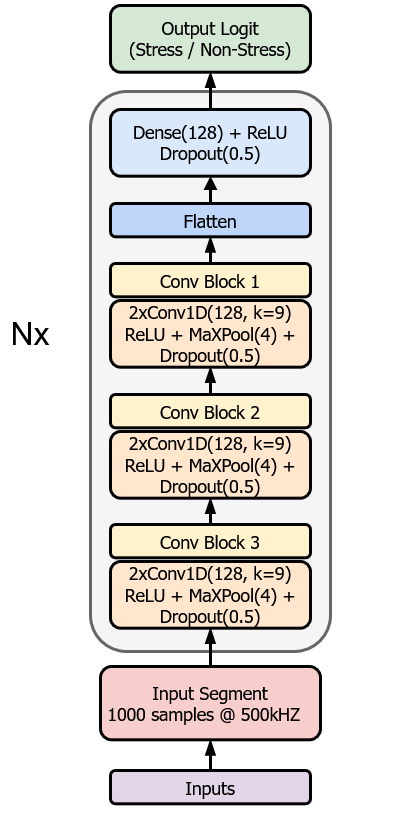

The diagram above was exported from draw.io. Its source (the exported page's mxGraphModel, read from the mxfile embedded in the PNG):
<mxGraphModel dx="1113" dy="706" grid="1" gridSize="10" guides="1" tooltips="1" connect="1" arrows="1" fold="1" page="1" pageScale="1" pageWidth="827" pageHeight="1169" math="0" shadow="0">
  <root>
    <mxCell id="0" />
    <mxCell id="1" parent="0" />
    <mxCell id="-YaULrn3ega4w51TAugO-11" parent="1" style="rounded=1;whiteSpace=wrap;html=1;fillColor=#f5f5f5;strokeColor=#666666;labelBackgroundColor=none;fontFamily=Tahoma;align=center;verticalAlign=middle;fontSize=12;fontColor=#333333;strokeWidth=3;" value="" vertex="1">
      <mxGeometry height="560" width="240" x="220" y="230" as="geometry" />
    </mxCell>
    <mxCell id="GuY2CbSOzOJ_h0UQOieJ-1" parent="1" style="rounded=1;whiteSpace=wrap;html=1;fillColor=#D5E8D4;strokeColor=default;labelBackgroundColor=none;fontFamily=Tahoma;strokeWidth=3;fontSize=15;" value="&lt;h3&gt;&lt;span style=&quot;font-weight: normal;&quot;&gt;Output Logit&lt;/span&gt;&lt;br&gt;&lt;span style=&quot;font-weight: normal;&quot;&gt;(Stress / Non-Stress)&lt;/span&gt;&lt;/h3&gt;" vertex="1">
      <mxGeometry height="66.66" width="200" x="240" y="144" as="geometry" />
    </mxCell>
    <mxCell id="-YaULrn3ega4w51TAugO-1" parent="1" style="rounded=1;whiteSpace=wrap;html=1;fillColor=#dae8fc;strokeColor=default;labelBackgroundColor=none;fontFamily=Tahoma;align=center;verticalAlign=middle;fontSize=15;strokeWidth=3;" value="&lt;h3&gt;&lt;span style=&quot;font-weight: normal;&quot;&gt;Dense(128) + ReLU&lt;/span&gt;&lt;br&gt;&lt;span style=&quot;font-weight: normal;&quot;&gt;Dropout(0.5)&lt;/span&gt;&lt;/h3&gt;" vertex="1">
      <mxGeometry height="66.66" width="200" x="240" y="248" as="geometry" />
    </mxCell>
    <mxCell id="-YaULrn3ega4w51TAugO-2" parent="1" style="rounded=1;whiteSpace=wrap;html=1;fillColor=light-dark(#bed6fa, #1d293b);strokeColor=default;labelBackgroundColor=none;fontFamily=Tahoma;align=center;verticalAlign=middle;fontSize=15;strokeWidth=3;" value="&lt;h3&gt;&lt;span style=&quot;font-weight: normal;&quot;&gt;Flatten&lt;/span&gt;&lt;/h3&gt;" vertex="1">
      <mxGeometry height="33.34" width="200" x="240" y="342" as="geometry" />
    </mxCell>
    <mxCell id="-YaULrn3ega4w51TAugO-3" parent="1" style="rounded=1;whiteSpace=wrap;html=1;fillColor=#ffe6cc;strokeColor=light-dark(#000000, #996500);labelBackgroundColor=none;fontFamily=Tahoma;align=center;verticalAlign=middle;fontSize=15;strokeWidth=3;" value="&lt;h3&gt;&lt;span style=&quot;font-weight: normal;&quot;&gt;2xConv1D(128, k=9)&lt;/span&gt;&lt;br&gt;&lt;span style=&quot;font-weight: normal;&quot;&gt;ReLU + MaXPool(4) + Dropout(0.5)&lt;/span&gt;&lt;/h3&gt;" vertex="1">
      <mxGeometry height="66.67" width="200" x="240" y="439" as="geometry" />
    </mxCell>
    <mxCell id="-YaULrn3ega4w51TAugO-4" parent="1" style="rounded=1;whiteSpace=wrap;html=1;fillColor=#fff2cc;strokeColor=light-dark(#000000, #6d5100);labelBackgroundColor=none;fontFamily=Tahoma;align=center;verticalAlign=middle;fontSize=15;strokeWidth=3;" value="&lt;h3&gt;&lt;span style=&quot;font-weight: normal;&quot;&gt;Conv Block 1&lt;/span&gt;&lt;/h3&gt;" vertex="1">
      <mxGeometry height="33.34" width="200" x="240" y="402" as="geometry" />
    </mxCell>
    <mxCell id="-YaULrn3ega4w51TAugO-5" parent="1" style="rounded=1;whiteSpace=wrap;html=1;fillColor=#fff2cc;strokeColor=light-dark(#000000, #6d5100);labelBackgroundColor=none;fontFamily=Tahoma;align=center;verticalAlign=middle;fontSize=15;strokeWidth=3;" value="&lt;h3&gt;&lt;span style=&quot;font-weight: normal;&quot;&gt;Conv Block 2&lt;/span&gt;&lt;/h3&gt;" vertex="1">
      <mxGeometry height="33.34" width="200" x="240" y="533" as="geometry" />
    </mxCell>
    <mxCell id="-YaULrn3ega4w51TAugO-6" parent="1" style="rounded=1;whiteSpace=wrap;html=1;fillColor=#ffe6cc;strokeColor=light-dark(#000000, #996500);labelBackgroundColor=none;fontFamily=Tahoma;align=center;verticalAlign=middle;fontSize=15;strokeWidth=3;" value="&lt;h3&gt;&lt;span style=&quot;font-weight: normal;&quot;&gt;2xConv1D(128, k=9)&lt;/span&gt;&lt;br&gt;&lt;span style=&quot;font-weight: normal;&quot;&gt;ReLU + MaXPool(4) + Dropout(0.5)&lt;/span&gt;&lt;/h3&gt;" vertex="1">
      <mxGeometry height="66.67" width="200" x="240" y="570" as="geometry" />
    </mxCell>
    <mxCell id="-YaULrn3ega4w51TAugO-7" parent="1" style="rounded=1;whiteSpace=wrap;html=1;fillColor=#fff2cc;strokeColor=light-dark(#000000, #6d5100);labelBackgroundColor=none;fontFamily=Tahoma;align=center;verticalAlign=middle;fontSize=15;strokeWidth=3;" value="&lt;h3&gt;&lt;span style=&quot;font-weight: normal;&quot;&gt;Conv Block 3&lt;/span&gt;&lt;/h3&gt;" vertex="1">
      <mxGeometry height="33.34" width="200" x="240" y="663" as="geometry" />
    </mxCell>
    <mxCell id="-YaULrn3ega4w51TAugO-8" parent="1" style="rounded=1;whiteSpace=wrap;html=1;fillColor=#ffe6cc;strokeColor=light-dark(#000000, #996500);labelBackgroundColor=none;fontFamily=Tahoma;align=center;verticalAlign=middle;fontSize=15;strokeWidth=3;" value="&lt;h3&gt;&lt;span style=&quot;font-weight: normal;&quot;&gt;2xConv1D(128, k=9)&lt;/span&gt;&lt;br&gt;&lt;span style=&quot;font-weight: normal;&quot;&gt;ReLU + MaXPool(4) + Dropout(0.5)&lt;/span&gt;&lt;/h3&gt;" vertex="1">
      <mxGeometry height="66.67" width="200" x="240" y="700" as="geometry" />
    </mxCell>
    <mxCell id="-YaULrn3ega4w51TAugO-9" parent="1" style="rounded=1;whiteSpace=wrap;html=1;fillColor=#f8cecc;strokeColor=light-dark(#000000, #d7817e);labelBackgroundColor=none;fontFamily=Tahoma;align=center;verticalAlign=middle;fontSize=15;strokeWidth=3;" value="&lt;h3&gt;&lt;span style=&quot;font-weight: normal;&quot;&gt;Input Segment&lt;br&gt;&lt;span style=&quot;white-space: pre;&quot;&gt;1000 samples @ 500kHZ&#09;&lt;/span&gt;&lt;/span&gt;&lt;/h3&gt;" vertex="1">
      <mxGeometry height="73.33" width="220" x="230" y="805" as="geometry" />
    </mxCell>
    <mxCell id="-YaULrn3ega4w51TAugO-10" parent="1" style="rounded=1;whiteSpace=wrap;html=1;fillColor=#e1d5e7;strokeColor=default;labelBackgroundColor=none;fontFamily=Tahoma;align=center;verticalAlign=middle;fontSize=15;strokeWidth=3;" value="&lt;h3&gt;&lt;span style=&quot;font-weight: normal;&quot;&gt;Inputs&lt;/span&gt;&lt;/h3&gt;" vertex="1">
      <mxGeometry height="33.34" width="200" x="240" y="909" as="geometry" />
    </mxCell>
    <mxCell id="-YaULrn3ega4w51TAugO-12" edge="1" parent="1" source="-YaULrn3ega4w51TAugO-7" style="endArrow=blockThin;html=1;rounded=0;strokeColor=light-dark(#000000, #ffa19c);fontFamily=Tahoma;fontSize=12;fontColor=default;labelBackgroundColor=none;startSize=8;endSize=8;curved=1;fillColor=#FAE5C7;exitX=0.5;exitY=0;exitDx=0;exitDy=0;entryX=0.5;entryY=1;entryDx=0;entryDy=0;strokeWidth=3;endFill=1;" target="-YaULrn3ega4w51TAugO-6" value="">
      <mxGeometry height="50" relative="1" width="50" as="geometry">
        <mxPoint x="400" y="670" as="sourcePoint" />
        <mxPoint x="450" y="620" as="targetPoint" />
      </mxGeometry>
    </mxCell>
    <mxCell id="-YaULrn3ega4w51TAugO-22" edge="1" parent="1" source="-YaULrn3ega4w51TAugO-9" style="endArrow=blockThin;html=1;rounded=0;strokeColor=light-dark(#000000, #ffa19c);fontFamily=Tahoma;fontSize=12;fontColor=default;labelBackgroundColor=none;startSize=8;endSize=8;curved=1;fillColor=#FAE5C7;exitX=0.5;exitY=0;exitDx=0;exitDy=0;entryX=0.5;entryY=1;entryDx=0;entryDy=0;strokeWidth=3;endFill=1;" target="-YaULrn3ega4w51TAugO-8" value="">
      <mxGeometry height="50" relative="1" width="50" as="geometry">
        <mxPoint x="570" y="639" as="sourcePoint" />
        <mxPoint x="570" y="620" as="targetPoint" />
      </mxGeometry>
    </mxCell>
    <mxCell id="-YaULrn3ega4w51TAugO-23" edge="1" parent="1" source="-YaULrn3ega4w51TAugO-10" style="endArrow=blockThin;html=1;rounded=0;strokeColor=light-dark(#000000, #ffa19c);fontFamily=Tahoma;fontSize=12;fontColor=default;labelBackgroundColor=none;startSize=8;endSize=8;curved=1;fillColor=#FAE5C7;exitX=0.5;exitY=0;exitDx=0;exitDy=0;entryX=0.5;entryY=1;entryDx=0;entryDy=0;strokeWidth=3;endFill=1;" target="-YaULrn3ega4w51TAugO-9" value="">
      <mxGeometry height="50" relative="1" width="50" as="geometry">
        <mxPoint x="480" y="749" as="sourcePoint" />
        <mxPoint x="480" y="730" as="targetPoint" />
      </mxGeometry>
    </mxCell>
    <mxCell id="-YaULrn3ega4w51TAugO-24" edge="1" parent="1" source="-YaULrn3ega4w51TAugO-5" style="endArrow=blockThin;html=1;rounded=0;strokeColor=light-dark(#000000, #ffa19c);fontFamily=Tahoma;fontSize=12;fontColor=default;labelBackgroundColor=none;startSize=8;endSize=8;curved=1;fillColor=#FAE5C7;exitX=0.5;exitY=0;exitDx=0;exitDy=0;entryX=0.5;entryY=1;entryDx=0;entryDy=0;endFill=1;strokeWidth=3;" target="-YaULrn3ega4w51TAugO-3" value="">
      <mxGeometry height="50" relative="1" width="50" as="geometry">
        <mxPoint x="530" y="559" as="sourcePoint" />
        <mxPoint x="530" y="540" as="targetPoint" />
      </mxGeometry>
    </mxCell>
    <mxCell id="-YaULrn3ega4w51TAugO-26" edge="1" parent="1" source="-YaULrn3ega4w51TAugO-4" style="endArrow=blockThin;html=1;rounded=0;strokeColor=light-dark(#000000, #ffa19c);fontFamily=Tahoma;fontSize=12;fontColor=default;labelBackgroundColor=none;startSize=8;endSize=8;curved=1;fillColor=#FAE5C7;exitX=0.5;exitY=0;exitDx=0;exitDy=0;entryX=0.5;entryY=1;entryDx=0;entryDy=0;strokeWidth=3;endFill=1;" target="-YaULrn3ega4w51TAugO-2" value="">
      <mxGeometry height="50" relative="1" width="50" as="geometry">
        <mxPoint x="580" y="484" as="sourcePoint" />
        <mxPoint x="581" y="460" as="targetPoint" />
      </mxGeometry>
    </mxCell>
    <mxCell id="-YaULrn3ega4w51TAugO-27" edge="1" parent="1" source="-YaULrn3ega4w51TAugO-2" style="endArrow=block;html=1;rounded=0;strokeColor=light-dark(#000000, #ffa19c);fontFamily=Tahoma;fontSize=12;fontColor=default;labelBackgroundColor=none;curved=1;fillColor=#FAE5C7;exitX=0.5;exitY=0;exitDx=0;exitDy=0;entryX=0.5;entryY=1;entryDx=0;entryDy=0;strokeWidth=3;endFill=1;" target="-YaULrn3ega4w51TAugO-1" value="">
      <mxGeometry height="50" relative="1" width="50" as="geometry">
        <mxPoint x="650" y="324" as="sourcePoint" />
        <mxPoint x="651" y="300" as="targetPoint" />
      </mxGeometry>
    </mxCell>
    <mxCell id="-YaULrn3ega4w51TAugO-28" edge="1" parent="1" source="-YaULrn3ega4w51TAugO-1" style="endArrow=blockThin;html=1;rounded=0;strokeColor=light-dark(#000000, #ffa19c);fontFamily=Tahoma;fontSize=12;fontColor=default;labelBackgroundColor=none;startSize=8;endSize=8;curved=1;fillColor=#FAE5C7;exitX=0.5;exitY=0;exitDx=0;exitDy=0;entryX=0.5;entryY=1;entryDx=0;entryDy=0;strokeWidth=3;endFill=1;" target="GuY2CbSOzOJ_h0UQOieJ-1" value="">
      <mxGeometry height="50" relative="1" width="50" as="geometry">
        <mxPoint x="530" y="104" as="sourcePoint" />
        <mxPoint x="531" y="80" as="targetPoint" />
      </mxGeometry>
    </mxCell>
    <mxCell id="bVCkUFTQovbHR3B5jc6B-1" parent="1" style="text;html=1;whiteSpace=wrap;strokeColor=none;fillColor=none;align=center;verticalAlign=middle;rounded=0;" value="&lt;p&gt;&lt;font style=&quot;font-size: 32px;&quot;&gt;Nx&lt;/font&gt;&lt;/p&gt;" vertex="1">
      <mxGeometry height="30" width="60" x="130" y="457.34000000000003" as="geometry" />
    </mxCell>
    <mxCell id="bVCkUFTQovbHR3B5jc6B-2" parent="1" style="text;html=1;whiteSpace=wrap;strokeColor=none;fillColor=none;align=center;verticalAlign=middle;rounded=0;" value="&lt;p&gt;&lt;font style=&quot;font-size: 32px; color: rgb(255, 255, 255);&quot;&gt;Nx&lt;/font&gt;&lt;/p&gt;" vertex="1">
      <mxGeometry height="30" width="60" x="490" y="457.34000000000003" as="geometry" />
    </mxCell>
  </root>
</mxGraphModel>